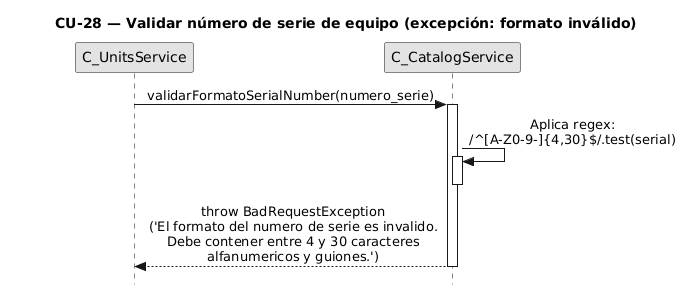

The diagram above was rendered by PlantUML. Its source (embedded in the PNG):
@startuml CU28-exc-formato-invalido
title CU-28 — Validar número de serie de equipo (excepción: formato inválido)

skinparam style strictuml
skinparam monochrome true
skinparam shadowing false
skinparam sequenceMessageAlign center
skinparam ParticipantPadding 70
skinparam ActorPadding 30
skinparam sequence {
  MessageAlign center
  LifeLineBorderColor black
}
hide footbox

participant "C_UnitsService" as units
participant "C_CatalogService" as catalog

units -> catalog : validarFormatoSerialNumber(numero_serie)
activate catalog

catalog -> catalog : Aplica regex:\n/^[A-Z0-9-]{4,30}$/.test(serial)
activate catalog
deactivate catalog

catalog --> units : throw BadRequestException\n('El formato del numero de serie es invalido.\nDebe contener entre 4 y 30 caracteres\nalfanumericos y guiones.')
deactivate catalog

@enduml